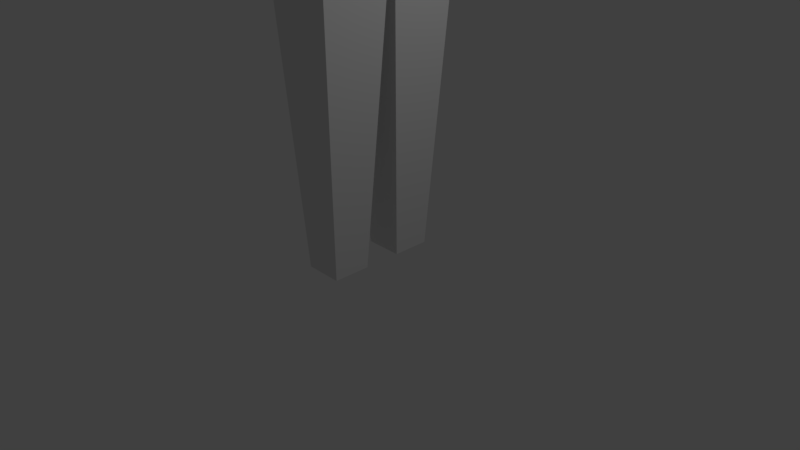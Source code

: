 # Source: body.blend  (saved by Blender 2.78.0; exported with 4.5.12 LTS)
import bpy
from mathutils import Matrix  # noqa: F401  (used for matrix-valued properties, if any)

bpy.ops.wm.read_factory_settings(use_empty=True)
scene = bpy.context.scene
scene.name = 'Scene'

# ---- collections
col_collection_1 = bpy.data.collections.new('Collection 1'); scene.collection.children.link(col_collection_1)

# ---- materials (node trees are filled in below, after node groups)
mat_material = bpy.data.materials.new('Material')
mat_material.alpha_threshold = 0.0
mat_material.use_transparent_shadow = False
mat_material.roughness = 0.5
mat_material.line_color = (0.0, 0.0, 0.0, 1.0)

# ---- material node trees

# ---- world
world_world = bpy.data.worlds.new('World'); scene.world = world_world
world_world.color = (0.05088, 0.05088, 0.05088)
world_world.use_sun_shadow = False
world_world.sun_shadow_jitter_overblur = 0.0
world_world.cycles.sampling_method = 'MANUAL'

# ---- cameras
cam_camera = bpy.data.cameras.new('Camera')
cam_camera.clip_end = 100.0
cam_camera.lens = 35.0
cam_camera.sensor_width = 32.0
cam_camera.sensor_height = 18.0
cam_camera.ortho_scale = 7.314
cam_camera.dof.focus_distance = 0.0
cam_camera.dof.aperture_fstop = 128.0

# ---- lights
light_lamp = bpy.data.lights.new('Lamp', 'POINT')
light_lamp.transmission_factor = 0.0
light_lamp.cutoff_distance = 30.0
light_lamp.energy = 100.0
light_lamp.shadow_buffer_clip_start = 1.001
light_lamp.shadow_soft_size = 0.1
light_lamp.shadow_maximum_resolution = 0.006
light_lamp.use_absolute_resolution = True

# ---- meshes
me_cube = bpy.data.meshes.new('Cube')
me_cube.from_pydata([(0.5894, 1.0, 4.49), (0.5894, -1.0, 4.49), (-0.6328, -1.0, 4.49), (-0.6328, 1.0, 4.49), (0.4234, 0.4234, 9.822), (0.4234, -0.4234, 9.822), (-0.4234, -0.4234, 9.822), (-0.4234, 0.4234, 9.822), (0.5894, 0.5, 4.49), (0.5894, -5.96e-08, 4.49), (0.5894, -0.5, 4.49), (-0.6328, -0.5, 4.49), (-0.6328, 2.98e-07, 4.49), (-0.6328, 0.5, 4.49), (0.5271, 0.2635, 9.822), (0.5748, -3.812e-07, 9.822), (0.5271, -0.2635, 9.822), (-0.5271, -0.2635, 9.822), (-0.5748, 4.71e-08, 9.822), (-0.5271, 0.2635, 9.822), (0.5, 1.0, 4.49), (1.788e-07, 1.0, 4.49), (-0.5, 1.0, 4.49), (0.5, -1.0, 4.49), (-5.96e-08, -1.0, 4.49), (-0.5, -1.0, 4.49), (0.2635, 0.5271, 9.822), (8.878e-08, 0.5748, 9.822), (-0.2635, 0.5271, 9.822), (0.2635, -0.5271, 9.822), (-3.566e-07, -0.5748, 9.822), (-0.2635, -0.5271, 9.822), (-0.4546, -0.4546, 10.33), (0.4546, 0.4546, 10.33), (0.5659, 0.283, 10.33), (0.6172, -3.963e-07, 10.33), (0.283, 0.5659, 10.33), (0.5659, -0.283, 10.33), (1.045e-07, 0.6172, 10.33), (-0.5659, -0.283, 10.33), (0.4546, -0.4546, 10.33), (0.5, 0.5, 4.49), (-0.5, 0.5, 4.49), (0.5, 2.98e-08, 4.49), (2.98e-08, 1.192e-07, 4.49), (-0.5, 2.086e-07, 4.49), (0.5, -0.5, 4.49), (-0.5, -0.5, 4.49), (0.6612, 1.13, 8.527), (0.3195, 0.3195, 8.907), (0.3195, 0.3195, 9.218), (0.6612, -1.13, 8.527), (0.3195, -0.3195, 8.907), (0.3195, -0.3195, 9.218), (-0.6612, -1.13, 8.527), (-0.3195, -0.3195, 8.907), (-0.3195, -0.3195, 9.218), (-0.6612, 1.13, 8.527), (-0.3195, 0.3195, 8.907), (-0.3195, 0.3195, 9.218), (-0.3195, -0.1598, 9.218), (-0.3195, -0.1598, 8.907), (-0.6612, -0.565, 8.527), (-0.3195, 1.803e-08, 9.218), (-0.3195, 2.517e-08, 8.907), (-0.6612, 3.057e-07, 8.527), (-0.3195, 0.1598, 9.218), (-0.3195, 0.1598, 8.907), (-0.6612, 0.565, 8.527), (0.3195, 0.1598, 9.218), (0.3195, 0.1598, 8.907), (0.6612, 0.565, 8.527), (0.3195, -1.891e-07, 9.218), (0.3195, -1.51e-07, 8.907), (0.6612, -2.079e-07, 8.527), (0.3195, -0.1598, 9.218), (0.3195, -0.1598, 8.907), (0.6612, -0.565, 8.527), (0.3306, 1.13, 8.527), (0.1598, 0.3195, 8.907), (0.1598, 0.3195, 9.218), (1.178e-07, 1.13, 8.527), (2.357e-08, 0.3195, 8.907), (2.833e-08, 0.3195, 9.218), (-0.3306, 1.13, 8.527), (-0.1598, 0.3195, 8.907), (-0.1598, 0.3195, 9.218), (0.1598, -0.3195, 9.218), (0.1598, -0.3195, 8.907), (0.3306, -1.13, 8.527), (-1.764e-07, -0.3195, 9.218), (-1.383e-07, -0.3195, 8.907), (-1.285e-07, -1.13, 8.527), (-0.1598, -0.3195, 9.218), (-0.1598, -0.3195, 8.907), (-0.3306, -1.13, 8.527), (0.25, 0.75, 0.0), (1.407e-07, 0.75, 0.0), (-0.25, 0.75, 0.0), (0.25, 0.5, 0.0), (1.109e-07, 0.5, 0.0), (-0.25, 0.5, 0.0), (0.25, 0.25, 0.0), (6.623e-08, 0.25, 0.0), (-0.25, 0.25, 0.0), (0.25, -0.75, 0.0), (-3.477e-08, -0.75, 0.0), (-0.25, -0.75, 0.0), (0.25, -0.25, 0.0), (9.934e-09, -0.25, 0.0), (-0.25, -0.25, 0.0), (0.25, -0.5, 0.0), (-4.967e-09, -0.5, 0.0), (-0.25, -0.5, 0.0), (0.4234, 0.4234, 9.822), (0.4234, -0.4234, 9.822), (-0.4234, -0.4234, 9.822), (-0.4234, 0.4234, 9.822), (0.3076, -0.1538, 10.83), (0.2471, -0.2471, 10.83), (-0.1538, 0.3076, 10.83), (-0.2471, 0.2471, 10.83), (-0.1538, -0.3076, 10.83), (-0.2471, -0.2471, 10.83), (-0.3076, 0.1538, 10.83), (0.2471, 0.2471, 10.83), (0.3076, 0.1538, 10.83), (0.3355, -2.983e-07, 10.83), (-0.3076, -0.1538, 10.83), (-0.3355, -4.835e-08, 10.83), (0.1678, 0.1678, 10.83), (0.1678, -2.358e-07, 10.83), (0.1678, -0.1678, 10.83), (0.1538, 0.3076, 10.83), (3.704e-09, 0.3355, 10.83), (0.1538, -0.3076, 10.83), (-2.563e-07, -0.3355, 10.83), (-0.1678, 0.1678, 10.83), (-1.629e-08, 0.1678, 10.83), (-0.1678, -1.108e-07, 10.83), (-1.163e-07, -1.733e-07, 10.83), (-0.1678, -0.1678, 10.83), (-1.663e-07, -0.1678, 10.83), (-0.283, -0.5659, 10.33), (-0.283, 0.5659, 10.33), (-0.4546, 0.4546, 10.33), (-3.737e-07, -0.6172, 10.33), (0.283, -0.5659, 10.33), (-0.5659, 0.283, 10.33), (-0.6172, 6.353e-08, 10.33)], [(4, 114), (5, 115), (6, 116), (7, 117)], [(47, 25, 2, 11), (40, 37, 118, 119), (75, 16, 5, 53), (93, 31, 6, 56), (66, 19, 7, 59), (84, 22, 3, 57), (56, 6, 17, 60), (60, 17, 18, 63), (63, 18, 19, 66), (50, 4, 14, 69), (69, 14, 15, 72), (72, 15, 16, 75), (147, 40, 119, 135), (149, 39, 128, 129), (38, 144, 120, 134), (22, 42, 13, 3), (42, 45, 12, 13), (45, 47, 11, 12), (9, 10, 46, 43), (25, 47, 113, 107), (43, 46, 111, 108), (8, 9, 43, 41), (44, 45, 104, 103), (21, 20, 96, 97), (0, 8, 41, 20), (43, 44, 103, 102), (20, 41, 99, 96), (39, 32, 123, 128), (36, 38, 134, 133), (37, 35, 127, 118), (33, 36, 133, 125), (35, 34, 126, 127), (145, 148, 124, 121), (34, 33, 125, 126), (32, 143, 122, 123), (143, 146, 136, 122), (48, 0, 20, 78), (78, 20, 21, 81), (81, 21, 22, 84), (53, 5, 29, 87), (87, 29, 30, 90), (90, 30, 31, 93), (144, 145, 121, 120), (146, 147, 135, 136), (148, 149, 129, 124), (10, 1, 23, 46), (47, 45, 110, 113), (44, 43, 108, 109), (24, 92, 95, 25), (92, 91, 94, 95), (91, 90, 93, 94), (23, 89, 92, 24), (89, 88, 91, 92), (88, 87, 90, 91), (1, 51, 89, 23), (51, 52, 88, 89), (52, 53, 87, 88), (27, 83, 86, 28), (83, 82, 85, 86), (82, 81, 84, 85), (26, 80, 83, 27), (80, 79, 82, 83), (79, 78, 81, 82), (4, 50, 80, 26), (50, 49, 79, 80), (49, 48, 78, 79), (9, 74, 77, 10), (74, 73, 76, 77), (73, 72, 75, 76), (8, 71, 74, 9), (71, 70, 73, 74), (70, 69, 72, 73), (0, 48, 71, 8), (48, 49, 70, 71), (49, 50, 69, 70), (12, 65, 68, 13), (65, 64, 67, 68), (64, 63, 66, 67), (11, 62, 65, 12), (62, 61, 64, 65), (61, 60, 63, 64), (2, 54, 62, 11), (54, 55, 61, 62), (55, 56, 60, 61), (28, 86, 59, 7), (86, 85, 58, 59), (85, 84, 57, 58), (13, 68, 57, 3), (68, 67, 58, 57), (67, 66, 59, 58), (25, 95, 54, 2), (95, 94, 55, 54), (94, 93, 56, 55), (10, 77, 51, 1), (77, 76, 52, 51), (76, 75, 53, 52), (99, 102, 103, 100), (100, 103, 104, 101), (96, 99, 100, 97), (97, 100, 101, 98), (45, 42, 101, 104), (22, 21, 97, 98), (41, 43, 102, 99), (42, 22, 98, 101), (108, 111, 112, 109), (109, 112, 113, 110), (111, 105, 106, 112), (112, 106, 107, 113), (23, 24, 106, 105), (45, 44, 109, 110), (46, 23, 105, 111), (24, 25, 107, 106), (141, 128, 123, 122), (120, 121, 124, 137), (137, 124, 129, 139), (139, 129, 128, 141), (127, 131, 132, 118), (131, 140, 142, 132), (140, 139, 141, 142), (126, 130, 131, 127), (130, 138, 140, 131), (138, 137, 139, 140), (125, 133, 130, 126), (133, 134, 138, 130), (134, 120, 137, 138), (118, 132, 135, 119), (132, 142, 136, 135), (142, 141, 122, 136), (19, 18, 149, 148), (30, 29, 147, 146), (28, 7, 145, 144), (31, 30, 146, 143), (6, 31, 143, 32), (14, 4, 33, 34), (7, 19, 148, 145), (15, 14, 34, 35), (4, 26, 36, 33), (16, 15, 35, 37), (26, 27, 38, 36), (17, 6, 32, 39), (27, 28, 144, 38), (18, 17, 39, 149), (29, 5, 40, 147), (5, 16, 37, 40)])
me_cube.materials.append(mat_material)
me_cube.use_remesh_preserve_volume = False
me_cube.use_remesh_preserve_attributes = False
me_cube.use_mirror_vertex_groups = False
me_cube.update()

# ---- objects
ob_cube = bpy.data.objects.new('Cube', me_cube)
ob_lamp = bpy.data.objects.new('Lamp', light_lamp)
ob_camera = bpy.data.objects.new('Camera', cam_camera)

# ---- transforms, parenting, visibility, modifiers, constraints
ob_cube.location = (0.0, 0.0, 0.0)
ob_cube.lock_rotations_4d = False
ob_cube.empty_display_type = 'ARROWS'
ob_cube.lineart.crease_threshold = 0.0
ob_lamp.location = (4.076, 1.005, 5.904)
ob_lamp.rotation_euler = (0.6503, 0.05522, 1.866)
ob_lamp.lock_rotations_4d = False
ob_lamp.empty_display_type = 'ARROWS'
ob_lamp.color = (0.0, 0.0, 0.0, 0.0)
ob_lamp.lineart.crease_threshold = 0.0
ob_camera.location = (7.481, -6.508, 5.344)
ob_camera.rotation_euler = (1.109, 0.0, 0.8149)
ob_camera.lock_rotations_4d = False
ob_camera.empty_display_type = 'ARROWS'
ob_camera.color = (0.0, 0.0, 0.0, 0.0)
ob_camera.display_type = 'WIRE'
ob_camera.lineart.crease_threshold = 0.0

# ---- collection membership
col_collection_1.objects.link(ob_cube)
col_collection_1.objects.link(ob_lamp)
col_collection_1.objects.link(ob_camera)

# ---- scene / render settings (as saved in the file)
scene.camera = ob_camera
scene.frame_start = 1; scene.frame_end = 250; scene.frame_set(1)
scene.render.engine = 'BLENDER_EEVEE_NEXT'
scene.render.resolution_percentage = 50
scene.render.dither_intensity = 0.0
scene.cycles.use_denoising = False
scene.cycles.samples = 128
scene.cycles.sampling_pattern = 'TABULATED_SOBOL'
scene.cycles.light_sampling_threshold = 0.0
scene.cycles.use_adaptive_sampling = False
scene.cycles.use_light_tree = False
scene.cycles.blur_glossy = 0.0
scene.cycles.sample_clamp_indirect = 0.0
scene.view_settings.view_transform = 'Standard'
bpy.context.view_layer.update()

